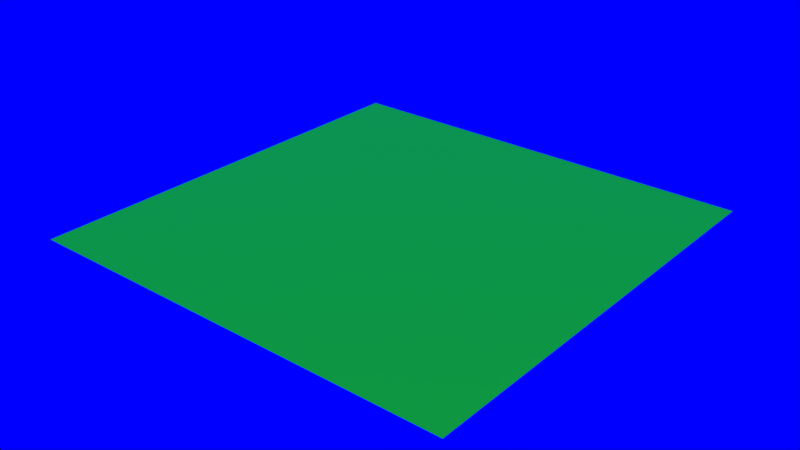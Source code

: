 # Source: 1_-_Hello_World.blend  (saved by Blender 2.91.10; exported with 4.5.12 LTS)
import bpy
from mathutils import Matrix  # noqa: F401  (used for matrix-valued properties, if any)

bpy.ops.wm.read_factory_settings(use_empty=True)
scene = bpy.context.scene
scene.name = 'Scene'

# ---- collections
col_collection_1 = bpy.data.collections.new('Collection 1'); scene.collection.children.link(col_collection_1)

# ---- images (referenced by path relative to the original .blend; pixels are not part of the script)
import os
ASSET_DIR = os.environ.get("B2B_ASSET_DIR", "")  # directory of the original .blend (textures are referenced by path, not embedded)
HERE = os.path.dirname(os.path.abspath(__file__))  # packed textures are extracted next to this script under _unpacked/

def load_image(name, relpath, width, height, colorspace="sRGB"):
    """Load a texture the original file referenced (path relative to the .blend, or extracted next to this script)."""
    p = next((c for c in (os.path.join(HERE, relpath), os.path.join(ASSET_DIR, relpath)) if relpath and os.path.exists(c)), "")
    if p:
        img = bpy.data.images.load(p, check_existing=True)
        img.name = name
    else:  # same state as the original file: an image datablock whose file is absent (Cycles renders it pink)
        img = bpy.data.images.new(name, width, height)
        img.source = "FILE"
        img.filepath = "//" + (relpath or name)
    img.colorspace_settings.name = colorspace
    return img
img_environment_hdr = load_image('environment.hdr', 'environment.hdr', 1024, 1024, 'Linear Rec.709')

# ---- materials (node trees are filled in below, after node groups)
mat_ground = bpy.data.materials.new('Ground')
mat_ground.use_transparent_shadow = False

# ---- material node trees
mat_ground.use_nodes = True; mat_ground.node_tree.nodes.clear()
_N = mat_ground.node_tree.nodes; _L = mat_ground.node_tree.links
n0 = _N.new('ShaderNodeBsdfPrincipled'); n0.name = 'Principled BSDF'; n0.location = (10, 300)
n0.distribution = 'GGX'
n0.subsurface_method = 'BURLEY'
n0.inputs[0].default_value = (0.0, 1.0, 0.0, 1.0)
n0.inputs[3].default_value = 1.45
n0.inputs[27].default_value = (0.0, 0.0, 0.0, 1.0)
n0.inputs[28].default_value = 1.0
n1 = _N.new('ShaderNodeOutputMaterial'); n1.name = 'Material Output'; n1.location = (300, 300)
_L.new(n0.outputs[0], n1.inputs[0])
n1.is_active_output = True

# ---- world
world_world = bpy.data.worlds.new('World'); scene.world = world_world
world_world.color = (0.0, 0.0, 1.0)
world_world.use_sun_shadow = False
world_world.sun_shadow_jitter_overblur = 0.0
world_world.cycles.sampling_method = 'MANUAL'

# ---- lights
light_sun = bpy.data.lights.new('Sun', 'SUN')
light_sun.transmission_factor = 0.0
light_sun.energy = 1.0
light_sun.shadow_soft_size = 0.125

# ---- meshes
me_plane = bpy.data.meshes.new('Plane')
me_plane.from_pydata([(-1.0, -1.0, 0.0), (1.0, -1.0, 0.0), (-1.0, 1.0, 0.0), (1.0, 1.0, 0.0)], [], [(0, 1, 3, 2)])
_uv = me_plane.uv_layers.new(name='UVMap')
_uv.uv.foreach_set('vector', [0.0, 0.0, 1.0, 0.0, 1.0, 1.0, 0.0, 1.0])
me_plane.materials.append(mat_ground)
me_plane.use_remesh_fix_poles = True
me_plane.use_remesh_preserve_attributes = False
me_plane.use_mirror_vertex_groups = False
me_plane.update()

# ---- objects
ob_ground = bpy.data.objects.new('Ground', me_plane)
ob_sun = bpy.data.objects.new('Sun', light_sun)

# ---- transforms, parenting, visibility, modifiers, constraints
ob_ground.location = (0.0, 0.0, 0.0)
ob_ground.scale = (5.0, 5.0, 1.0)
ob_ground.lineart.crease_threshold = 0.0
ob_sun.location = (0.0, 0.0, 0.0)
ob_sun.lineart.crease_threshold = 0.0

# ---- collection membership
scene.collection.objects.link(ob_ground)
scene.collection.objects.link(ob_sun)

# ---- scene / render settings (as saved in the file)
scene.frame_start = 0; scene.frame_end = 250; scene.frame_set(0)
scene.render.engine = 'BLENDER_EEVEE_NEXT'
scene.render.image_settings.color_depth = '16'
scene.render.resolution_percentage = 50
scene.render.dither_intensity = 0.0
scene.cycles.use_denoising = False
scene.cycles.samples = 128
scene.cycles.sampling_pattern = 'TABULATED_SOBOL'
scene.cycles.use_adaptive_sampling = False
scene.cycles.use_light_tree = False
scene.cycles.blur_glossy = 0.0
scene.cycles.sample_clamp_indirect = 0.0
scene.eevee.gi_cubemap_resolution = '256'
scene.view_settings.view_transform = 'Standard'
bpy.context.view_layer.update()

# ---- added for rendering (the .blend has no active camera): camera
cam_auto = bpy.data.cameras.new('AutoCamera')
cam_auto.lens = 50.0
cam_auto.sensor_width = 36.0
cam_auto.clip_end = 1000.0
ob_auto_camera = bpy.data.objects.new('AutoCamera', cam_auto)
scene.collection.objects.link(ob_auto_camera)
ob_auto_camera.location = (13.0847, -15.7016, 10.4677)
ob_auto_camera.rotation_euler = (1.09748, -7.21219e-08, 0.694738)
scene.camera = ob_auto_camera
bpy.context.view_layer.update()
